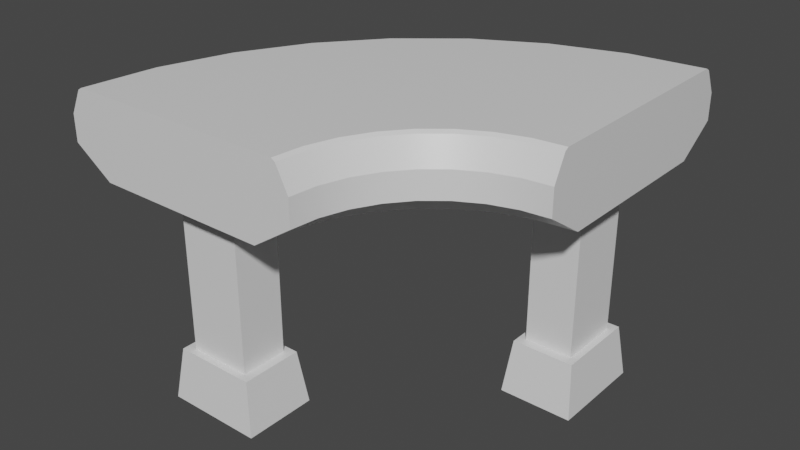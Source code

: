 # Source: TurnHigh.blend  (saved by Blender 2.80.74; exported with 4.5.12 LTS)
import bpy
from mathutils import Matrix  # noqa: F401  (used for matrix-valued properties, if any)

bpy.ops.wm.read_factory_settings(use_empty=True)
scene = bpy.context.scene
scene.name = 'Scene'

# ---- collections
col_collection = bpy.data.collections.new('Collection'); scene.collection.children.link(col_collection)

# ---- materials (node trees are filled in below, after node groups)
mat_material_001 = bpy.data.materials.new('Material.001')
mat_material_001.alpha_threshold = 0.0
mat_material_001.use_transparent_shadow = False
mat_material_001.line_color = (0.0, 0.0, 0.0, 1.0)

# ---- node groups
ng_auto_smooth = bpy.data.node_groups.new('Auto Smooth', 'GeometryNodeTree')
_s = ng_auto_smooth.interface.new_socket(name='Geometry', in_out='OUTPUT', socket_type='NodeSocketGeometry')
_s = ng_auto_smooth.interface.new_socket(name='Geometry', in_out='INPUT', socket_type='NodeSocketGeometry')
_s = ng_auto_smooth.interface.new_socket(name='Angle', in_out='INPUT', socket_type='NodeSocketFloat')
_s.subtype = 'ANGLE'
_s.min_value = 0.0
_s.max_value = 3.142
ng_auto_smooth.is_modifier = True
_N = ng_auto_smooth.nodes; _L = ng_auto_smooth.links
n0 = _N.new('NodeGroupOutput'); n0.name = 'Group Output'; n0.location = (480, -100)
n1 = _N.new('NodeGroupInput'); n1.name = 'Group Input'; n1.location = (-420, -300)
n2 = _N.new('NodeGroupInput'); n2.name = 'Group Input.001'; n2.location = (-60, -100)
n3 = _N.new('GeometryNodeSetShadeSmooth'); n3.name = 'Set Shade Smooth'; n3.location = (120, -100)
n3.domain = 'EDGE'
n4 = _N.new('GeometryNodeSetShadeSmooth'); n4.name = 'Set Shade Smooth.001'; n4.location = (300, -100)
n5 = _N.new('GeometryNodeInputMeshEdgeAngle'); n5.name = 'Edge Angle'; n5.location = (-420, -220)
n6 = _N.new('GeometryNodeInputEdgeSmooth'); n6.name = 'Is Edge Smooth'; n6.location = (-60, -160)
n7 = _N.new('GeometryNodeInputShadeSmooth'); n7.name = 'Is Face Smooth'; n7.location = (-240, -340)
n8 = _N.new('FunctionNodeBooleanMath'); n8.name = 'Boolean Math'; n8.location = (-60, -220)
n9 = _N.new('FunctionNodeCompare'); n9.name = 'Compare'; n9.location = (-240, -180)
n9.operation = 'LESS_EQUAL'
_L.new(n5.outputs[0], n9.inputs[0])
_L.new(n4.outputs[0], n0.inputs[0])
_L.new(n1.outputs[1], n9.inputs[1])
_L.new(n9.outputs[0], n8.inputs[0])
_L.new(n7.outputs[0], n8.inputs[1])
_L.new(n2.outputs[0], n3.inputs[0])
_L.new(n6.outputs[0], n3.inputs[1])
_L.new(n3.outputs[0], n4.inputs[0])
_L.new(n8.outputs[0], n3.inputs[2])
n0.is_active_output = True

# ---- material node trees
mat_material_001.use_nodes = True; mat_material_001.node_tree.nodes.clear()
_N = mat_material_001.node_tree.nodes; _L = mat_material_001.node_tree.links
n0 = _N.new('ShaderNodeOutputMaterial'); n0.name = 'Material Output'; n0.location = (300, 300)
n1 = _N.new('ShaderNodeBsdfPrincipled'); n1.name = 'Principled BSDF'; n1.location = (10, 300)
n1.distribution = 'GGX'
n1.subsurface_method = 'BURLEY'
n1.inputs[2].default_value = 0.4
n1.inputs[3].default_value = 1.45
n1.inputs[27].default_value = (0.0, 0.0, 0.0, 1.0)
n1.inputs[28].default_value = 1.0
_L.new(n1.outputs[0], n0.inputs[0])
n0.is_active_output = True

# ---- world
world_world = bpy.data.worlds.new('World'); scene.world = world_world
world_world.use_nodes = True; world_world.node_tree.nodes.clear()
_N = world_world.node_tree.nodes; _L = world_world.node_tree.links
n0 = _N.new('ShaderNodeOutputWorld'); n0.name = 'World Output'; n0.location = (300, 300)
n1 = _N.new('ShaderNodeBackground'); n1.name = 'Background'; n1.location = (10, 300)
n1.inputs[0].default_value = (0.05088, 0.05088, 0.05088, 1.0)
_L.new(n1.outputs[0], n0.inputs[0])
n0.is_active_output = True
world_world.color = (0.05088, 0.05088, 0.05088)
world_world.use_sun_shadow = False
world_world.sun_shadow_jitter_overblur = 0.0

# ---- meshes
me_beziercurve_001 = bpy.data.meshes.new('BezierCurve.001')
me_beziercurve_001.from_pydata([(0.445, 0.06, 0.4137), (0.445, 0.06, 0.1), (0.445, -0.06, 0.4137), (0.445, -0.06, 0.1), (0.355, 0.06, 0.4137), (0.355, 0.06, 0.1), (0.355, -0.06, 0.4137), (0.355, -0.06, 0.1), (0.3417, -0.07768, 0.1), (0.4583, -0.07768, 0.1), (0.4583, 0.07768, 0.1), (0.3417, 0.07768, 0.1), (0.3309, -0.09217, 0.0), (0.4691, -0.09217, 0.0), (0.4691, 0.09217, 0.0), (0.3309, 0.09217, 0.0), (0.5, 0.1667, 0.55), (0.5, -0.1667, 0.55), (0.5, 0.2417, 0.5), (0.5, -0.2417, 0.5), (0.5, -0.1667, 0.45), (0.5, 0.1667, 0.45), (0.3699, 0.1539, 0.55), (0.435, -0.1731, 0.55), (0.3553, 0.2274, 0.5), (0.4496, -0.2466, 0.5), (0.2449, 0.1159, 0.55), (0.3724, -0.192, 0.55), (0.2162, 0.1852, 0.5), (0.4011, -0.2613, 0.5), (0.1296, 0.05431, 0.55), (0.3148, -0.2228, 0.55), (0.08795, 0.1167, 0.5), (0.3565, -0.2852, 0.5), (0.0286, -0.0286, 0.55), (0.2643, -0.2643, 0.55), (-0.02444, 0.02444, 0.5), (0.3173, -0.3173, 0.5), (-0.05431, -0.1296, 0.55), (0.2228, -0.3148, 0.55), (-0.1167, -0.08795, 0.5), (0.2852, -0.3565, 0.5), (-0.1159, -0.2449, 0.55), (0.192, -0.3724, 0.55), (-0.1852, -0.2162, 0.5), (0.2613, -0.4011, 0.5), (-0.1539, -0.3699, 0.55), (0.1731, -0.435, 0.55), (-0.2274, -0.3553, 0.5), (0.2466, -0.4496, 0.5), (-0.1667, -0.5, 0.55), (0.1667, -0.5, 0.55), (-0.2417, -0.5, 0.5), (0.2417, -0.5, 0.5), (0.1667, -0.5, 0.45), (-0.1667, -0.5, 0.45), (0.1667, -0.5, 0.4), (-0.1667, -0.5, 0.4), (0.5, -0.1667, 0.4), (0.5, -0.2417, 0.45), (0.4496, -0.2466, 0.45), (0.4011, -0.2613, 0.45), (0.3565, -0.2852, 0.45), (0.3173, -0.3173, 0.45), (0.2852, -0.3565, 0.45), (0.2613, -0.4011, 0.45), (0.2466, -0.4496, 0.45), (0.2417, -0.5, 0.45), (0.5, 0.1667, 0.4), (0.3699, 0.1539, 0.4), (0.435, -0.1731, 0.4), (0.2449, 0.1159, 0.4), (0.3724, -0.192, 0.4), (0.1296, 0.05431, 0.4), (0.3148, -0.2228, 0.4), (0.0286, -0.0286, 0.4), (0.2643, -0.2643, 0.4), (-0.05431, -0.1296, 0.4), (0.2228, -0.3148, 0.4), (-0.1159, -0.2449, 0.4), (0.192, -0.3724, 0.4), (-0.1539, -0.3699, 0.4), (0.1731, -0.435, 0.4), (0.5, 0.2417, 0.45), (0.3553, 0.2274, 0.45), (0.2162, 0.1852, 0.45), (0.08795, 0.1167, 0.45), (-0.02444, 0.02444, 0.45), (-0.1167, -0.08795, 0.45), (-0.1852, -0.2162, 0.45), (-0.2274, -0.3553, 0.45), (-0.2417, -0.5, 0.45), (-0.06, -0.355, 0.4137), (-0.06, -0.355, 0.1), (0.06, -0.355, 0.4137), (0.06, -0.355, 0.1), (-0.06, -0.445, 0.4137), (-0.06, -0.445, 0.1), (0.06, -0.445, 0.4137), (0.06, -0.445, 0.1), (0.07768, -0.4583, 0.1), (0.07768, -0.3417, 0.1), (-0.07768, -0.3417, 0.1), (-0.07768, -0.4583, 0.1), (0.09217, -0.4691, 1.49e-08), (0.09217, -0.3309, 1.49e-08), (-0.09217, -0.3309, 1.49e-08), (-0.09217, -0.4691, 1.49e-08), (0.5, 0.2189, 0.5455), (0.5, 0.2116, 0.55), (0.5, -0.2116, 0.55), (0.5, -0.2189, 0.5455), (0.3597, 0.2051, 0.5455), (0.3612, 0.198, 0.55), (0.4437, -0.2172, 0.55), (0.4452, -0.2243, 0.5455), (0.2249, 0.1642, 0.5455), (0.2277, 0.1575, 0.55), (0.3897, -0.2336, 0.55), (0.3924, -0.2403, 0.5455), (0.1006, 0.09775, 0.5455), (0.1046, 0.09171, 0.55), (0.3398, -0.2602, 0.55), (0.3438, -0.2663, 0.5455), (-0.008342, 0.008342, 0.5455), (-0.003207, 0.003207, 0.55), (0.2961, -0.2961, 0.55), (0.3012, -0.3012, 0.5455), (-0.09775, -0.1006, 0.5455), (-0.09171, -0.1046, 0.55), (0.2602, -0.3398, 0.55), (0.2663, -0.3438, 0.5455), (-0.1642, -0.2249, 0.5455), (-0.1575, -0.2277, 0.55), (0.2336, -0.3897, 0.55), (0.2403, -0.3924, 0.5455), (-0.2051, -0.3597, 0.5455), (-0.198, -0.3612, 0.55), (0.2172, -0.4437, 0.55), (0.2243, -0.4452, 0.5455), (-0.2116, -0.5, 0.55), (-0.2189, -0.5, 0.5455), (0.2189, -0.5, 0.5455), (0.2116, -0.5, 0.55)], [], [(3, 2, 6, 7), (5, 4, 0, 1), (7, 6, 4, 5), (1, 0, 2, 3), (1, 3, 9, 10), (7, 5, 11, 8), (8, 11, 15, 12), (10, 9, 13, 14), (11, 10, 14, 15), (9, 8, 12, 13), (5, 1, 10, 11), (3, 7, 8, 9), (17, 20, 21, 16), (111, 115, 25, 19), (113, 117, 26, 22), (19, 59, 20, 17, 110, 111), (17, 23, 114, 110), (109, 113, 22, 16), (16, 22, 23, 17), (16, 21, 83, 18, 108, 109), (28, 32, 120, 116), (115, 119, 29, 25), (24, 28, 116, 112), (23, 27, 118, 114), (22, 26, 27, 23), (121, 125, 34, 30), (117, 121, 30, 26), (119, 123, 33, 29), (27, 31, 122, 118), (26, 30, 31, 27), (125, 129, 38, 34), (123, 127, 37, 33), (32, 36, 124, 120), (31, 35, 126, 122), (30, 34, 35, 31), (40, 44, 132, 128), (127, 131, 41, 37), (36, 40, 128, 124), (35, 39, 130, 126), (34, 38, 39, 35), (129, 133, 42, 38), (131, 135, 45, 41), (39, 43, 134, 130), (38, 42, 43, 39), (44, 48, 136, 132), (135, 139, 49, 45), (43, 47, 138, 134), (42, 46, 47, 43), (48, 52, 141, 136), (133, 137, 46, 42), (47, 51, 143, 138), (46, 50, 51, 47), (50, 140, 141, 52, 91, 55), (137, 140, 50, 46), (139, 142, 53, 49), (51, 50, 55, 54), (53, 142, 143, 51, 54, 67), (54, 56, 67), (54, 55, 57, 56), (55, 91, 57), (59, 58, 20), (21, 20, 58, 68), (21, 68, 83), (49, 53, 67, 66), (41, 45, 65, 64), (37, 41, 64, 63), (19, 25, 60, 59), (33, 37, 63, 62), (29, 33, 62, 61), (25, 29, 61, 60), (45, 49, 66, 65), (67, 56, 82, 66), (66, 82, 80, 65), (65, 80, 78, 64), (64, 78, 76, 63), (63, 76, 74, 62), (62, 74, 72, 61), (61, 72, 70, 60), (60, 70, 58, 59), (18, 83, 84, 24), (24, 84, 85, 28), (28, 85, 86, 32), (32, 86, 87, 36), (36, 87, 88, 40), (40, 88, 89, 44), (44, 89, 90, 48), (48, 90, 91, 52), (57, 91, 90, 81), (81, 90, 89, 79), (79, 89, 88, 77), (77, 88, 87, 75), (75, 87, 86, 73), (73, 86, 85, 71), (71, 85, 84, 69), (69, 84, 83, 68), (68, 58, 70, 69), (69, 70, 72, 71), (71, 72, 74, 73), (73, 74, 76, 75), (75, 76, 78, 77), (77, 78, 80, 79), (79, 80, 82, 81), (81, 82, 56, 57), (95, 94, 98, 99), (97, 96, 92, 93), (99, 98, 96, 97), (93, 92, 94, 95), (93, 95, 101, 102), (99, 97, 103, 100), (100, 103, 107, 104), (102, 101, 105, 106), (103, 102, 106, 107), (101, 100, 104, 105), (97, 93, 102, 103), (95, 99, 100, 101), (110, 114, 115, 111), (108, 112, 113, 109), (114, 118, 119, 115), (112, 116, 117, 113), (118, 122, 123, 119), (116, 120, 121, 117), (122, 126, 127, 123), (120, 124, 125, 121), (126, 130, 131, 127), (124, 128, 129, 125), (128, 132, 133, 129), (135, 131, 130, 134), (137, 133, 132, 136), (139, 135, 134, 138), (136, 141, 140, 137), (142, 139, 138, 143), (18, 24, 112, 108)])
me_beziercurve_001.polygons.foreach_set('use_smooth', [0, 0, 0, 0, 0, 0, 0, 0, 0, 0, 0, 0, 0, 1, 1, 0, 1, 1, 1, 0, 1, 1, 1, 1, 1, 1, 1, 1, 1, 1, 1, 1, 1, 1, 1, 1, 1, 1, 1, 1, 1, 1, 1, 1, 1, 1, 1, 1, 1, 1, 1, 1, 0, 1, 1, 0, 0, 0, 0, 0, 0, 0, 0, 1, 1, 1, 1, 1, 1, 1, 1, 1, 1, 1, 1, 1, 1, 1, 1, 1, 1, 1, 1, 1, 1, 1, 1, 0, 0, 0, 0, 0, 0, 0, 0, 0, 0, 0, 0, 0, 0, 0, 0, 0, 0, 0, 0, 0, 0, 0, 0, 0, 0, 0, 0, 1, 1, 1, 1, 1, 1, 1, 1, 1, 1, 1, 1, 1, 1, 1, 1, 1])
_k = set([(16, 17), (16, 22), (16, 109), (17, 23), (17, 110), (18, 24), (18, 108), (19, 25), (19, 111), (22, 26), (23, 27), (24, 28), (25, 29), (26, 30), (27, 31), (28, 32), (29, 33), (30, 34), (31, 35), (32, 36), (33, 37), (34, 38), (35, 39), (36, 40), (37, 41), (38, 42), (39, 43), (40, 44), (41, 45), (42, 46), (43, 47), (44, 48), (45, 49), (46, 50), (47, 51), (48, 52), (49, 53), (50, 51), (53, 142), (56, 82), (57, 81), (58, 70), (59, 60), (60, 61), (61, 62), (62, 63), (63, 64), (64, 65), (65, 66), (66, 67), (68, 69), (69, 71), (70, 72), (71, 73), (72, 74), (73, 75), (74, 76), (75, 77), (76, 78), (77, 79), (78, 80), (79, 81), (80, 82), (83, 84), (84, 85), (85, 86), (86, 87), (87, 88), (88, 89), (89, 90), (90, 91), (108, 109), (108, 112), (109, 113), (110, 111), (110, 114), (111, 115), (112, 116), (113, 117), (114, 118), (115, 119), (116, 120), (117, 121), (118, 122), (119, 123), (120, 124), (121, 125), (122, 126), (123, 127), (124, 128), (125, 129), (126, 130), (127, 131), (128, 132), (129, 133), (130, 134), (131, 135), (132, 136), (133, 137), (134, 138), (135, 139), (136, 141), (137, 140), (138, 143), (139, 142)])
me_beziercurve_001.attributes.new('sharp_edge', 'BOOLEAN', 'EDGE').data.foreach_set('value', [ (min(e.vertices), max(e.vertices)) in _k for e in me_beziercurve_001.edges])
_uv = me_beziercurve_001.uv_layers.new(name='UVMap')
_uv.uv.foreach_set('vector', [0.08377, 0.9728, 0.08375, 0.9733, 0.08381, 0.9733, 0.08378, 0.9728, 0.08376, 0.9728, 0.08374, 0.9735, 0.08373, 0.9733, 0.08377, 0.9728, 0.08378, 0.9728, 0.08381, 0.9733, 0.08374, 0.9735, 0.08376, 0.9728, 0.08377, 0.9728, 0.08373, 0.9733, 0.08375, 0.9733, 0.08377, 0.9728, 0.08377, 0.9728, 0.08377, 0.9728, 0.08378, 0.9727, 0.08376, 0.9727, 0.08378, 0.9728, 0.08376, 0.9728, 0.08376, 0.9727, 0.08378, 0.9728, 0.08378, 0.9728, 0.08376, 0.9727, 0.08378, 0.9726, 0.08378, 0.9727, 0.08376, 0.9727, 0.08378, 0.9727, 0.08378, 0.9727, 0.08376, 0.9726, 0.08376, 0.9727, 0.08376, 0.9727, 0.08376, 0.9726, 0.08378, 0.9726, 0.08378, 0.9727, 0.08378, 0.9728, 0.08378, 0.9727, 0.08378, 0.9727, 0.08376, 0.9728, 0.08377, 0.9728, 0.08376, 0.9727, 0.08376, 0.9727, 0.08377, 0.9728, 0.08378, 0.9728, 0.08378, 0.9728, 0.08378, 0.9727, 0.1203, 0.596, 0.1202, 0.5939, 0.1288, 0.5947, 0.1283, 0.5971, 0.02936, 0.9712, 0.02929, 0.9713, 0.02912, 0.9712, 0.0292, 0.971, 0.03086, 0.9719, 0.03048, 0.9723, 0.03038, 0.9722, 0.03069, 0.9718, 0.02744, 0.9721, 0.02744, 0.972, 0.02754, 0.972, 0.02753, 0.9721, 0.0275, 0.9721, 0.02749, 0.9721, 0.02949, 0.9712, 0.02947, 0.9714, 0.02933, 0.9713, 0.02938, 0.9712, 0.03104, 0.9714, 0.03086, 0.9719, 0.03069, 0.9718, 0.0309, 0.9714, 0.6675, 0.0002462, 0.6547, 0.1304, 0.3275, 0.06533, 0.3339, 0.0002472, 0.02798, 0.9722, 0.02801, 0.9721, 0.02814, 0.9721, 0.02813, 0.9722, 0.02805, 0.9722, 0.02803, 0.9722, 0.03063, 0.9724, 0.03031, 0.9727, 0.03021, 0.9725, 0.03051, 0.9723, 0.02929, 0.9713, 0.02921, 0.9715, 0.02904, 0.9714, 0.02912, 0.9712, 0.03118, 0.9721, 0.03063, 0.9724, 0.03051, 0.9723, 0.03091, 0.9719, 0.02947, 0.9714, 0.02938, 0.9716, 0.02924, 0.9715, 0.02933, 0.9713, 0.6547, 0.1304, 0.6167, 0.2556, 0.3085, 0.1279, 0.3275, 0.06533, 0.03019, 0.9725, 0.02996, 0.9728, 0.02989, 0.9727, 0.0301, 0.9724, 0.03048, 0.9723, 0.03019, 0.9725, 0.0301, 0.9724, 0.03038, 0.9722, 0.02921, 0.9715, 0.02911, 0.9716, 0.02895, 0.9715, 0.02904, 0.9714, 0.02938, 0.9716, 0.02926, 0.9718, 0.02913, 0.9717, 0.02924, 0.9715, 0.6167, 0.2556, 0.555, 0.3709, 0.2776, 0.1856, 0.3085, 0.1279, 0.02996, 0.9728, 0.02972, 0.973, 0.02964, 0.9729, 0.02989, 0.9727, 0.02911, 0.9716, 0.02898, 0.9718, 0.02884, 0.9716, 0.02895, 0.9715, 0.03031, 0.9727, 0.03008, 0.9729, 0.02998, 0.9728, 0.03021, 0.9725, 0.02926, 0.9718, 0.02911, 0.9719, 0.029, 0.9718, 0.02913, 0.9717, 0.555, 0.3709, 0.4721, 0.472, 0.2362, 0.2361, 0.2776, 0.1856, 0.02986, 0.9731, 0.02963, 0.9734, 0.02949, 0.9733, 0.02974, 0.973, 0.02898, 0.9718, 0.02883, 0.9719, 0.02871, 0.9717, 0.02884, 0.9716, 0.03008, 0.9729, 0.02986, 0.9731, 0.02974, 0.973, 0.02998, 0.9728, 0.02911, 0.9719, 0.02895, 0.9721, 0.02886, 0.9719, 0.029, 0.9718, 0.4721, 0.472, 0.3709, 0.555, 0.1856, 0.2776, 0.2362, 0.2361, 0.02972, 0.973, 0.02946, 0.9733, 0.02936, 0.9732, 0.02964, 0.9729, 0.02883, 0.9719, 0.02867, 0.972, 0.02857, 0.9718, 0.02871, 0.9717, 0.02895, 0.9721, 0.02876, 0.9722, 0.02869, 0.972, 0.02886, 0.9719, 0.3709, 0.555, 0.2556, 0.6167, 0.1279, 0.3085, 0.1856, 0.2776, 0.02963, 0.9734, 0.02925, 0.974, 0.0291, 0.9737, 0.02949, 0.9733, 0.02867, 0.972, 0.0285, 0.9721, 0.0284, 0.9719, 0.02857, 0.9718, 0.02876, 0.9722, 0.02856, 0.9723, 0.02851, 0.9721, 0.02869, 0.972, 0.2556, 0.6167, 0.1304, 0.6547, 0.06534, 0.3274, 0.1279, 0.3085, 0.02925, 0.974, 0.0284, 0.9742, 0.02855, 0.9739, 0.0291, 0.9737, 0.02946, 0.9733, 0.02907, 0.9737, 0.02898, 0.9735, 0.02936, 0.9732, 0.02856, 0.9723, 0.02838, 0.9723, 0.02837, 0.9722, 0.02851, 0.9721, 0.1304, 0.6547, 0.0002546, 0.6675, 0.0002548, 0.3339, 0.06534, 0.3274, 0.02794, 0.973, 0.02794, 0.9731, 0.02794, 0.9731, 0.02789, 0.9732, 0.0278, 0.9732, 0.02779, 0.973, 0.02907, 0.9737, 0.02857, 0.9738, 0.02854, 0.9737, 0.02898, 0.9735, 0.0285, 0.9721, 0.02835, 0.9721, 0.0282, 0.972, 0.0284, 0.9719, 0.1232, 0.5938, 0.1235, 0.5962, 0.1227, 0.5964, 0.1226, 0.5937, 0.02783, 0.9725, 0.02788, 0.9726, 0.02788, 0.9726, 0.02788, 0.9726, 0.02777, 0.9726, 0.02777, 0.9725, 0.03147, 0.9721, 0.03147, 0.9721, 0.02777, 0.9725, 0.03147, 0.9721, 0.03153, 0.9735, 0.03153, 0.9735, 0.03147, 0.9721, 0.03153, 0.9735, 0.0278, 0.9732, 0.03153, 0.9735, 0.02744, 0.972, 0.03055, 0.9725, 0.03055, 0.9725, 0.03194, 0.9726, 0.03055, 0.9725, 0.03055, 0.9725, 0.03194, 0.9726, 0.03194, 0.9726, 0.03194, 0.9726, 0.02814, 0.9721, 0.02851, 0.9718, 0.02831, 0.9719, 0.02831, 0.9719, 0.02851, 0.9718, 0.02882, 0.9716, 0.02868, 0.9717, 0.02868, 0.9717, 0.02882, 0.9716, 0.02895, 0.9715, 0.02882, 0.9716, 0.02882, 0.9716, 0.02895, 0.9715, 0.02931, 0.9709, 0.02923, 0.9711, 0.02923, 0.9711, 0.02931, 0.9709, 0.02906, 0.9714, 0.02895, 0.9715, 0.02895, 0.9715, 0.02906, 0.9714, 0.02915, 0.9713, 0.02906, 0.9714, 0.02906, 0.9714, 0.02915, 0.9713, 0.02923, 0.9711, 0.02915, 0.9713, 0.02915, 0.9713, 0.02923, 0.9711, 0.02868, 0.9717, 0.02851, 0.9718, 0.02851, 0.9718, 0.02868, 0.9717, 0.03158, 0.972, 0.03158, 0.972, 0.02851, 0.9718, 0.02831, 0.9719, 0.02851, 0.9718, 0.02851, 0.9718, 0.02868, 0.9717, 0.02851, 0.9718, 0.02868, 0.9717, 0.02868, 0.9717, 0.02882, 0.9716, 0.02868, 0.9717, 0.02882, 0.9716, 0.02882, 0.9716, 0.02895, 0.9715, 0.02882, 0.9716, 0.02895, 0.9715, 0.02895, 0.9715, 0.02906, 0.9714, 0.02895, 0.9715, 0.02906, 0.9714, 0.02906, 0.9714, 0.02915, 0.9713, 0.02906, 0.9714, 0.02915, 0.9713, 0.02915, 0.9713, 0.02923, 0.9711, 0.02915, 0.9713, 0.02923, 0.9711, 0.03066, 0.9724, 0.02931, 0.9709, 0.02923, 0.9711, 0.02825, 0.972, 0.02825, 0.972, 0.03129, 0.972, 0.03144, 0.9712, 0.03129, 0.972, 0.03129, 0.972, 0.03074, 0.9723, 0.03129, 0.972, 0.03074, 0.9723, 0.03074, 0.9723, 0.03042, 0.9725, 0.03074, 0.9723, 0.03042, 0.9725, 0.03042, 0.9725, 0.03019, 0.9728, 0.03042, 0.9725, 0.03019, 0.9728, 0.03019, 0.9728, 0.02997, 0.973, 0.03019, 0.9728, 0.02997, 0.973, 0.02997, 0.973, 0.02974, 0.9733, 0.02997, 0.973, 0.02974, 0.9733, 0.02974, 0.9733, 0.02936, 0.9739, 0.02974, 0.9733, 0.02936, 0.9739, 0.02791, 0.9731, 0.02851, 0.9741, 0.02936, 0.9739, 0.02851, 0.9741, 0.02791, 0.9731, 0.03164, 0.9733, 0.03164, 0.9733, 0.02936, 0.9739, 0.02974, 0.9733, 0.03164, 0.9733, 0.03164, 0.9733, 0.02974, 0.9733, 0.02997, 0.973, 0.03164, 0.9733, 0.03164, 0.9733, 0.02997, 0.973, 0.03019, 0.9728, 0.03164, 0.9733, 0.03164, 0.9733, 0.03019, 0.9728, 0.03042, 0.9725, 0.03164, 0.9733, 0.03164, 0.9733, 0.03042, 0.9725, 0.03074, 0.9723, 0.03164, 0.9733, 0.03164, 0.9733, 0.03074, 0.9723, 0.03129, 0.972, 0.03164, 0.9733, 0.03164, 0.9733, 0.03129, 0.972, 0.02825, 0.972, 0.03205, 0.9725, 0.03164, 0.9733, 0.02931, 0.9709, 0.03066, 0.9724, 0.03129, 0.972, 0.03164, 0.9733, 0.02923, 0.9711, 0.02915, 0.9713, 0.03074, 0.9723, 0.03164, 0.9733, 0.02915, 0.9713, 0.02906, 0.9714, 0.03042, 0.9725, 0.03164, 0.9733, 0.02906, 0.9714, 0.02895, 0.9715, 0.03019, 0.9728, 0.03164, 0.9733, 0.02895, 0.9715, 0.02882, 0.9716, 0.02997, 0.973, 0.03164, 0.9733, 0.02882, 0.9716, 0.02868, 0.9717, 0.02974, 0.9733, 0.03164, 0.9733, 0.02868, 0.9717, 0.02851, 0.9718, 0.02936, 0.9739, 0.03164, 0.9733, 0.02851, 0.9718, 0.03158, 0.972, 0.02851, 0.9741, 0.03164, 0.9733, 0.08377, 0.9728, 0.08375, 0.9733, 0.08381, 0.9733, 0.08378, 0.9728, 0.08376, 0.9728, 0.08374, 0.9735, 0.08373, 0.9733, 0.08377, 0.9728, 0.08378, 0.9728, 0.08381, 0.9733, 0.08374, 0.9735, 0.08376, 0.9728, 0.08377, 0.9728, 0.08373, 0.9733, 0.08375, 0.9733, 0.08377, 0.9728, 0.08377, 0.9728, 0.08377, 0.9728, 0.08378, 0.9727, 0.08376, 0.9727, 0.08378, 0.9728, 0.08376, 0.9728, 0.08376, 0.9727, 0.08378, 0.9728, 0.08378, 0.9728, 0.08376, 0.9727, 0.08378, 0.9726, 0.08378, 0.9727, 0.08376, 0.9727, 0.08378, 0.9727, 0.08378, 0.9727, 0.08376, 0.9726, 0.08376, 0.9727, 0.08376, 0.9727, 0.08376, 0.9726, 0.08378, 0.9726, 0.08378, 0.9727, 0.08378, 0.9728, 0.08378, 0.9727, 0.08378, 0.9727, 0.08376, 0.9728, 0.08377, 0.9728, 0.08376, 0.9727, 0.08376, 0.9727, 0.08377, 0.9728, 0.08378, 0.9728, 0.08378, 0.9728, 0.08378, 0.9727, 0.02938, 0.9712, 0.02933, 0.9713, 0.02929, 0.9713, 0.02936, 0.9712, 0.03108, 0.9714, 0.03091, 0.9719, 0.03086, 0.9719, 0.03104, 0.9714, 0.02933, 0.9713, 0.02924, 0.9715, 0.02921, 0.9715, 0.02929, 0.9713, 0.03091, 0.9719, 0.03051, 0.9723, 0.03048, 0.9723, 0.03086, 0.9719, 0.02924, 0.9715, 0.02913, 0.9717, 0.02911, 0.9716, 0.02921, 0.9715, 0.03051, 0.9723, 0.03021, 0.9725, 0.03019, 0.9725, 0.03048, 0.9723, 0.02913, 0.9717, 0.029, 0.9718, 0.02898, 0.9718, 0.02911, 0.9716, 0.03021, 0.9725, 0.02998, 0.9728, 0.02996, 0.9728, 0.03019, 0.9725, 0.029, 0.9718, 0.02886, 0.9719, 0.02883, 0.9719, 0.02898, 0.9718, 0.02998, 0.9728, 0.02974, 0.973, 0.02972, 0.973, 0.02996, 0.9728, 0.02974, 0.973, 0.02949, 0.9733, 0.02946, 0.9733, 0.02972, 0.973, 0.02867, 0.972, 0.02883, 0.9719, 0.02886, 0.9719, 0.02869, 0.972, 0.02907, 0.9737, 0.02946, 0.9733, 0.02949, 0.9733, 0.0291, 0.9737, 0.0285, 0.9721, 0.02867, 0.972, 0.02869, 0.972, 0.02851, 0.9721, 0.0291, 0.9737, 0.02855, 0.9739, 0.02857, 0.9738, 0.02907, 0.9737, 0.02835, 0.9721, 0.0285, 0.9721, 0.02851, 0.9721, 0.02837, 0.9722, 0.03133, 0.9713, 0.03118, 0.9721, 0.03091, 0.9719, 0.03108, 0.9714])
me_beziercurve_001.materials.append(mat_material_001)
me_beziercurve_001.use_remesh_preserve_volume = False
me_beziercurve_001.use_remesh_preserve_attributes = False
me_beziercurve_001.use_mirror_vertex_groups = False
me_beziercurve_001.update()

# ---- objects
ob_beziercurve_000 = bpy.data.objects.new('BezierCurve.000', me_beziercurve_001)

# ---- transforms, parenting, visibility, modifiers, constraints
ob_beziercurve_000.location = (0.0, 0.0, 0.0)
ob_beziercurve_000.lineart.crease_threshold = 0.0
_m = ob_beziercurve_000.modifiers.new('Auto Smooth', 'NODES')
_m.node_group = ng_auto_smooth
_gi = [s.identifier for s in ng_auto_smooth.interface.items_tree if s.item_type == 'SOCKET' and s.in_out == 'INPUT']
_m[_gi[1]] = 3.142  # Angle

# ---- collection membership
col_collection.objects.link(ob_beziercurve_000)

# ---- scene / render settings (as saved in the file)
scene.frame_start = 1; scene.frame_end = 250; scene.frame_set(1)
scene.render.engine = 'BLENDER_EEVEE_NEXT'
scene.cycles.use_denoising = False
scene.cycles.samples = 128
scene.cycles.sampling_pattern = 'TABULATED_SOBOL'
scene.cycles.use_adaptive_sampling = False
scene.cycles.use_light_tree = False
scene.view_settings.view_transform = 'Filmic'
bpy.context.view_layer.update()

# ---- added for rendering (the .blend has no active camera and no usable light): camera, sun
cam_auto = bpy.data.cameras.new('AutoCamera')
cam_auto.lens = 50.0
cam_auto.sensor_width = 36.0
cam_auto.clip_end = 1000.0
ob_auto_camera = bpy.data.objects.new('AutoCamera', cam_auto)
scene.collection.objects.link(ob_auto_camera)
ob_auto_camera.location = (1.22494, -1.44409, 1.15162)
ob_auto_camera.rotation_euler = (1.09748, -7.21219e-08, 0.694738)
scene.camera = ob_auto_camera
light_auto_sun = bpy.data.lights.new('AutoSun', 'SUN')
light_auto_sun.energy = 3.0
light_auto_sun.angle = 0.0523599
ob_auto_sun = bpy.data.objects.new('AutoSun', light_auto_sun)
scene.collection.objects.link(ob_auto_sun)
ob_auto_sun.rotation_euler = (0.872665, 0.174533, 0.523599)
bpy.context.view_layer.update()
